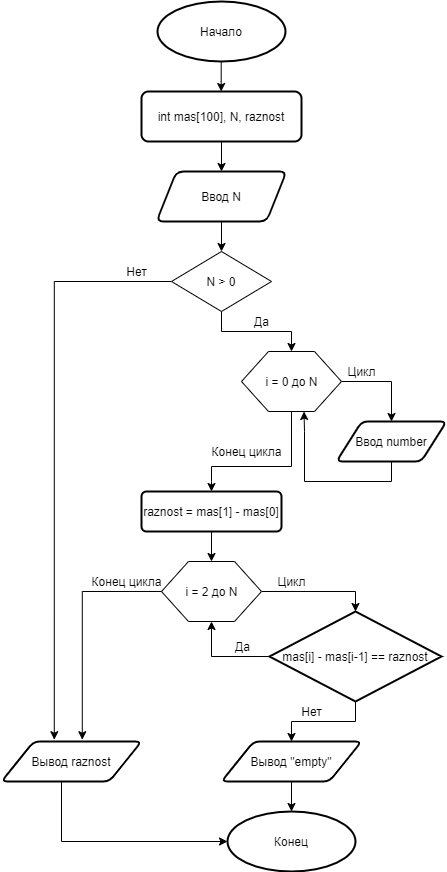

The diagram above was exported from draw.io. Its source (the exported page's mxGraphModel, read from the mxfile embedded in the PNG):
<mxGraphModel dx="1264" dy="584" grid="1" gridSize="10" guides="1" tooltips="1" connect="1" arrows="1" fold="1" page="1" pageScale="1" pageWidth="827" pageHeight="1169" math="0" shadow="0">
  <root>
    <mxCell id="0" />
    <mxCell id="1" parent="0" />
    <mxCell id="5aveiOXsEnGryZkE9rI3-3" style="edgeStyle=orthogonalEdgeStyle;rounded=0;orthogonalLoop=1;jettySize=auto;html=1;exitX=0.5;exitY=1;exitDx=0;exitDy=0;" parent="1" edge="1">
      <mxGeometry relative="1" as="geometry">
        <mxPoint x="419.71" y="120" as="targetPoint" />
        <mxPoint x="419.71" y="90" as="sourcePoint" />
        <Array as="points">
          <mxPoint x="419.71" y="110" />
          <mxPoint x="419.71" y="110" />
        </Array>
      </mxGeometry>
    </mxCell>
    <mxCell id="5aveiOXsEnGryZkE9rI3-14" value="Цикл" style="text;html=1;align=center;verticalAlign=middle;resizable=0;points=[];autosize=1;strokeColor=none;fillColor=none;" parent="1" vertex="1">
      <mxGeometry x="540" y="390" width="40" height="20" as="geometry" />
    </mxCell>
    <mxCell id="5aveiOXsEnGryZkE9rI3-18" value="Начало" style="strokeWidth=2;html=1;shape=mxgraph.flowchart.start_2;whiteSpace=wrap;" parent="1" vertex="1">
      <mxGeometry x="356" y="30" width="128" height="60" as="geometry" />
    </mxCell>
    <mxCell id="5aveiOXsEnGryZkE9rI3-24" value="" style="edgeStyle=orthogonalEdgeStyle;rounded=0;orthogonalLoop=1;jettySize=auto;html=1;" parent="1" source="5aveiOXsEnGryZkE9rI3-19" target="5aveiOXsEnGryZkE9rI3-23" edge="1">
      <mxGeometry relative="1" as="geometry" />
    </mxCell>
    <mxCell id="5aveiOXsEnGryZkE9rI3-19" value="&lt;span&gt;int mas[100], N, raznost&lt;br&gt;&lt;/span&gt;" style="rounded=1;whiteSpace=wrap;html=1;absoluteArcSize=1;arcSize=14;strokeWidth=2;" parent="1" vertex="1">
      <mxGeometry x="340" y="120" width="160" height="50" as="geometry" />
    </mxCell>
    <mxCell id="5aveiOXsEnGryZkE9rI3-29" style="edgeStyle=orthogonalEdgeStyle;rounded=0;orthogonalLoop=1;jettySize=auto;html=1;entryX=0.5;entryY=0;entryDx=0;entryDy=0;" parent="1" source="5aveiOXsEnGryZkE9rI3-23" edge="1">
      <mxGeometry relative="1" as="geometry">
        <mxPoint x="420.0000000000001" y="280" as="targetPoint" />
      </mxGeometry>
    </mxCell>
    <mxCell id="5aveiOXsEnGryZkE9rI3-23" value="Ввод N" style="shape=parallelogram;perimeter=parallelogramPerimeter;whiteSpace=wrap;html=1;fixedSize=1;rounded=1;strokeWidth=2;arcSize=14;" parent="1" vertex="1">
      <mxGeometry x="355" y="200" width="130" height="50" as="geometry" />
    </mxCell>
    <mxCell id="5aveiOXsEnGryZkE9rI3-35" style="edgeStyle=orthogonalEdgeStyle;rounded=0;orthogonalLoop=1;jettySize=auto;html=1;exitX=1;exitY=0.5;exitDx=0;exitDy=0;entryX=0.5;entryY=0;entryDx=0;entryDy=0;" parent="1" source="5aveiOXsEnGryZkE9rI3-33" target="5aveiOXsEnGryZkE9rI3-34" edge="1">
      <mxGeometry relative="1" as="geometry" />
    </mxCell>
    <mxCell id="5aveiOXsEnGryZkE9rI3-44" style="edgeStyle=orthogonalEdgeStyle;rounded=0;orthogonalLoop=1;jettySize=auto;html=1;" parent="1" source="5aveiOXsEnGryZkE9rI3-33" edge="1">
      <mxGeometry relative="1" as="geometry">
        <mxPoint x="410" y="520" as="targetPoint" />
        <Array as="points">
          <mxPoint x="490" y="495" />
          <mxPoint x="410" y="495" />
          <mxPoint x="410" y="510" />
        </Array>
      </mxGeometry>
    </mxCell>
    <mxCell id="5aveiOXsEnGryZkE9rI3-33" value="" style="verticalLabelPosition=bottom;verticalAlign=top;html=1;shape=hexagon;perimeter=hexagonPerimeter2;arcSize=6;size=0.27;" parent="1" vertex="1">
      <mxGeometry x="440" y="380" width="100" height="60" as="geometry" />
    </mxCell>
    <mxCell id="5aveiOXsEnGryZkE9rI3-15" value="i = 0 до N" style="text;html=1;align=center;verticalAlign=middle;resizable=0;points=[];autosize=1;strokeColor=none;fillColor=none;" parent="1" vertex="1">
      <mxGeometry x="455" y="400" width="70" height="20" as="geometry" />
    </mxCell>
    <mxCell id="5aveiOXsEnGryZkE9rI3-37" value="" style="edgeStyle=orthogonalEdgeStyle;rounded=0;orthogonalLoop=1;jettySize=auto;html=1;entryX=0.625;entryY=1;entryDx=0;entryDy=0;" parent="1" source="5aveiOXsEnGryZkE9rI3-34" target="5aveiOXsEnGryZkE9rI3-33" edge="1">
      <mxGeometry relative="1" as="geometry">
        <mxPoint x="590" y="520" as="targetPoint" />
        <Array as="points">
          <mxPoint x="590" y="510" />
          <mxPoint x="503" y="510" />
          <mxPoint x="503" y="460" />
        </Array>
      </mxGeometry>
    </mxCell>
    <mxCell id="5aveiOXsEnGryZkE9rI3-34" value="Ввод number" style="shape=parallelogram;html=1;strokeWidth=2;perimeter=parallelogramPerimeter;whiteSpace=wrap;rounded=1;arcSize=12;size=0.23;" parent="1" vertex="1">
      <mxGeometry x="535" y="450" width="110" height="40" as="geometry" />
    </mxCell>
    <mxCell id="5aveiOXsEnGryZkE9rI3-43" value="Конец цикла" style="text;html=1;align=center;verticalAlign=middle;resizable=0;points=[];autosize=1;strokeColor=none;fillColor=none;" parent="1" vertex="1">
      <mxGeometry x="400" y="470" width="90" height="20" as="geometry" />
    </mxCell>
    <mxCell id="5aveiOXsEnGryZkE9rI3-49" style="edgeStyle=orthogonalEdgeStyle;rounded=0;orthogonalLoop=1;jettySize=auto;html=1;entryX=0.5;entryY=0;entryDx=0;entryDy=0;" parent="1" source="5aveiOXsEnGryZkE9rI3-47" target="5aveiOXsEnGryZkE9rI3-48" edge="1">
      <mxGeometry relative="1" as="geometry" />
    </mxCell>
    <mxCell id="5aveiOXsEnGryZkE9rI3-47" value="raznost = mas[1] - mas[0]" style="whiteSpace=wrap;html=1;rounded=1;strokeWidth=2;arcSize=12;" parent="1" vertex="1">
      <mxGeometry x="340" y="520" width="140" height="40" as="geometry" />
    </mxCell>
    <mxCell id="5aveiOXsEnGryZkE9rI3-51" style="edgeStyle=orthogonalEdgeStyle;rounded=0;orthogonalLoop=1;jettySize=auto;html=1;entryX=0.5;entryY=0;entryDx=0;entryDy=0;entryPerimeter=0;" parent="1" source="5aveiOXsEnGryZkE9rI3-48" target="5aveiOXsEnGryZkE9rI3-52" edge="1">
      <mxGeometry relative="1" as="geometry">
        <mxPoint x="590" y="660" as="targetPoint" />
      </mxGeometry>
    </mxCell>
    <mxCell id="5aveiOXsEnGryZkE9rI3-48" value="" style="verticalLabelPosition=bottom;verticalAlign=top;html=1;shape=hexagon;perimeter=hexagonPerimeter2;arcSize=6;size=0.27;" parent="1" vertex="1">
      <mxGeometry x="360" y="590" width="100" height="60" as="geometry" />
    </mxCell>
    <mxCell id="5aveiOXsEnGryZkE9rI3-65" style="edgeStyle=orthogonalEdgeStyle;rounded=0;orthogonalLoop=1;jettySize=auto;html=1;entryX=0.577;entryY=-0.045;entryDx=0;entryDy=0;entryPerimeter=0;" parent="1" target="5aveiOXsEnGryZkE9rI3-66" edge="1">
      <mxGeometry relative="1" as="geometry">
        <mxPoint x="330" y="770" as="targetPoint" />
        <mxPoint x="360" y="620" as="sourcePoint" />
        <Array as="points">
          <mxPoint x="281" y="620" />
        </Array>
      </mxGeometry>
    </mxCell>
    <mxCell id="5aveiOXsEnGryZkE9rI3-50" value="i = 2 до N" style="text;html=1;align=center;verticalAlign=middle;resizable=0;points=[];autosize=1;strokeColor=none;fillColor=none;" parent="1" vertex="1">
      <mxGeometry x="375" y="610" width="70" height="20" as="geometry" />
    </mxCell>
    <mxCell id="5aveiOXsEnGryZkE9rI3-55" style="edgeStyle=orthogonalEdgeStyle;rounded=0;orthogonalLoop=1;jettySize=auto;html=1;entryX=0.5;entryY=1;entryDx=0;entryDy=0;" parent="1" source="5aveiOXsEnGryZkE9rI3-52" target="5aveiOXsEnGryZkE9rI3-48" edge="1">
      <mxGeometry relative="1" as="geometry" />
    </mxCell>
    <mxCell id="5aveiOXsEnGryZkE9rI3-58" style="edgeStyle=orthogonalEdgeStyle;rounded=0;orthogonalLoop=1;jettySize=auto;html=1;entryX=0.5;entryY=0;entryDx=0;entryDy=0;" parent="1" source="5aveiOXsEnGryZkE9rI3-52" target="5aveiOXsEnGryZkE9rI3-61" edge="1">
      <mxGeometry relative="1" as="geometry">
        <mxPoint x="480" y="780" as="targetPoint" />
        <Array as="points">
          <mxPoint x="554" y="750" />
          <mxPoint x="490" y="750" />
        </Array>
      </mxGeometry>
    </mxCell>
    <mxCell id="5aveiOXsEnGryZkE9rI3-52" value="mas[i] - mas[i-1] == raznost" style="strokeWidth=2;html=1;shape=mxgraph.flowchart.decision;whiteSpace=wrap;" parent="1" vertex="1">
      <mxGeometry x="468" y="640" width="172" height="90" as="geometry" />
    </mxCell>
    <mxCell id="5aveiOXsEnGryZkE9rI3-56" value="Да" style="text;html=1;align=center;verticalAlign=middle;resizable=0;points=[];autosize=1;strokeColor=none;fillColor=none;" parent="1" vertex="1">
      <mxGeometry x="426" y="665" width="30" height="20" as="geometry" />
    </mxCell>
    <mxCell id="5aveiOXsEnGryZkE9rI3-59" value="Нет" style="text;html=1;align=center;verticalAlign=middle;resizable=0;points=[];autosize=1;strokeColor=none;fillColor=none;" parent="1" vertex="1">
      <mxGeometry x="490" y="730" width="40" height="20" as="geometry" />
    </mxCell>
    <mxCell id="5aveiOXsEnGryZkE9rI3-62" style="edgeStyle=orthogonalEdgeStyle;rounded=0;orthogonalLoop=1;jettySize=auto;html=1;" parent="1" source="5aveiOXsEnGryZkE9rI3-61" edge="1">
      <mxGeometry relative="1" as="geometry">
        <mxPoint x="490" y="840" as="targetPoint" />
        <Array as="points">
          <mxPoint x="490" y="835" />
          <mxPoint x="490" y="835" />
        </Array>
      </mxGeometry>
    </mxCell>
    <mxCell id="5aveiOXsEnGryZkE9rI3-61" value="Вывод &quot;empty&quot;" style="shape=parallelogram;html=1;strokeWidth=2;perimeter=parallelogramPerimeter;whiteSpace=wrap;rounded=1;arcSize=12;size=0.23;" parent="1" vertex="1">
      <mxGeometry x="420" y="770" width="140" height="40" as="geometry" />
    </mxCell>
    <mxCell id="5aveiOXsEnGryZkE9rI3-63" value="&lt;span style=&quot;color: rgba(0 , 0 , 0 , 0) ; font-family: monospace ; font-size: 0px&quot;&gt;%3CmxGraphModel%3E%3Croot%3E%3CmxCell%20id%3D%220%22%2F%3E%3CmxCell%20id%3D%221%22%20parent%3D%220%22%2F%3E%3CmxCell%20id%3D%222%22%20value%3D%22%D0%9D%D0%B0%D1%87%D0%B0%D0%BB%D0%BE%22%20style%3D%22strokeWidth%3D2%3Bhtml%3D1%3Bshape%3Dmxgraph.flowchart.start_2%3BwhiteSpace%3Dwrap%3B%22%20vertex%3D%221%22%20parent%3D%221%22%3E%3CmxGeometry%20x%3D%22356%22%20y%3D%2230%22%20width%3D%22128%22%20height%3D%2260%22%20as%3D%22geometry%22%2F%3E%3C%2FmxCell%3E%3C%2Froot%3E%3C%2FmxGraphModel%3E&lt;/span&gt;" style="text;html=1;align=center;verticalAlign=middle;resizable=0;points=[];autosize=1;strokeColor=none;fillColor=none;" parent="1" vertex="1">
      <mxGeometry x="470" y="850" width="20" height="20" as="geometry" />
    </mxCell>
    <mxCell id="5aveiOXsEnGryZkE9rI3-64" value="Конец" style="strokeWidth=2;html=1;shape=mxgraph.flowchart.start_2;whiteSpace=wrap;" parent="1" vertex="1">
      <mxGeometry x="426" y="840" width="128" height="60" as="geometry" />
    </mxCell>
    <mxCell id="5aveiOXsEnGryZkE9rI3-67" style="edgeStyle=orthogonalEdgeStyle;rounded=0;orthogonalLoop=1;jettySize=auto;html=1;exitX=0.5;exitY=1;exitDx=0;exitDy=0;" parent="1" source="5aveiOXsEnGryZkE9rI3-66" target="5aveiOXsEnGryZkE9rI3-64" edge="1">
      <mxGeometry relative="1" as="geometry">
        <Array as="points">
          <mxPoint x="260" y="870" />
        </Array>
      </mxGeometry>
    </mxCell>
    <mxCell id="5aveiOXsEnGryZkE9rI3-66" value="Вывод raznost" style="shape=parallelogram;html=1;strokeWidth=2;perimeter=parallelogramPerimeter;whiteSpace=wrap;rounded=1;arcSize=12;size=0.23;" parent="1" vertex="1">
      <mxGeometry x="200" y="770" width="140" height="40" as="geometry" />
    </mxCell>
    <mxCell id="kINupwiuMakOFHJ_7HFf-5" style="edgeStyle=orthogonalEdgeStyle;rounded=0;orthogonalLoop=1;jettySize=auto;html=1;entryX=0.5;entryY=0;entryDx=0;entryDy=0;" parent="1" source="kINupwiuMakOFHJ_7HFf-3" target="5aveiOXsEnGryZkE9rI3-33" edge="1">
      <mxGeometry relative="1" as="geometry" />
    </mxCell>
    <mxCell id="kINupwiuMakOFHJ_7HFf-7" style="edgeStyle=orthogonalEdgeStyle;rounded=0;orthogonalLoop=1;jettySize=auto;html=1;entryX=0.377;entryY=-0.045;entryDx=0;entryDy=0;entryPerimeter=0;" parent="1" source="kINupwiuMakOFHJ_7HFf-3" target="5aveiOXsEnGryZkE9rI3-66" edge="1">
      <mxGeometry relative="1" as="geometry">
        <Array as="points">
          <mxPoint x="253" y="310" />
        </Array>
        <mxPoint x="250" y="770" as="targetPoint" />
      </mxGeometry>
    </mxCell>
    <mxCell id="kINupwiuMakOFHJ_7HFf-3" value="N &amp;gt; 0" style="rhombus;whiteSpace=wrap;html=1;" parent="1" vertex="1">
      <mxGeometry x="370" y="280" width="100" height="60" as="geometry" />
    </mxCell>
    <mxCell id="kINupwiuMakOFHJ_7HFf-6" value="Да" style="text;html=1;align=center;verticalAlign=middle;resizable=0;points=[];autosize=1;strokeColor=none;fillColor=none;" parent="1" vertex="1">
      <mxGeometry x="445" y="340" width="30" height="20" as="geometry" />
    </mxCell>
    <mxCell id="kINupwiuMakOFHJ_7HFf-8" value="Нет" style="text;html=1;align=center;verticalAlign=middle;resizable=0;points=[];autosize=1;strokeColor=none;fillColor=none;" parent="1" vertex="1">
      <mxGeometry x="315" y="290" width="40" height="20" as="geometry" />
    </mxCell>
    <mxCell id="zLMqf0qRjJSmHmDcTt8k-1" value="Цикл" style="text;html=1;align=center;verticalAlign=middle;resizable=0;points=[];autosize=1;strokeColor=none;fillColor=none;" parent="1" vertex="1">
      <mxGeometry x="470" y="600" width="40" height="20" as="geometry" />
    </mxCell>
    <mxCell id="zLMqf0qRjJSmHmDcTt8k-2" value="Конец цикла" style="text;html=1;align=center;verticalAlign=middle;resizable=0;points=[];autosize=1;strokeColor=none;fillColor=none;" parent="1" vertex="1">
      <mxGeometry x="280" y="600" width="90" height="20" as="geometry" />
    </mxCell>
  </root>
</mxGraphModel>